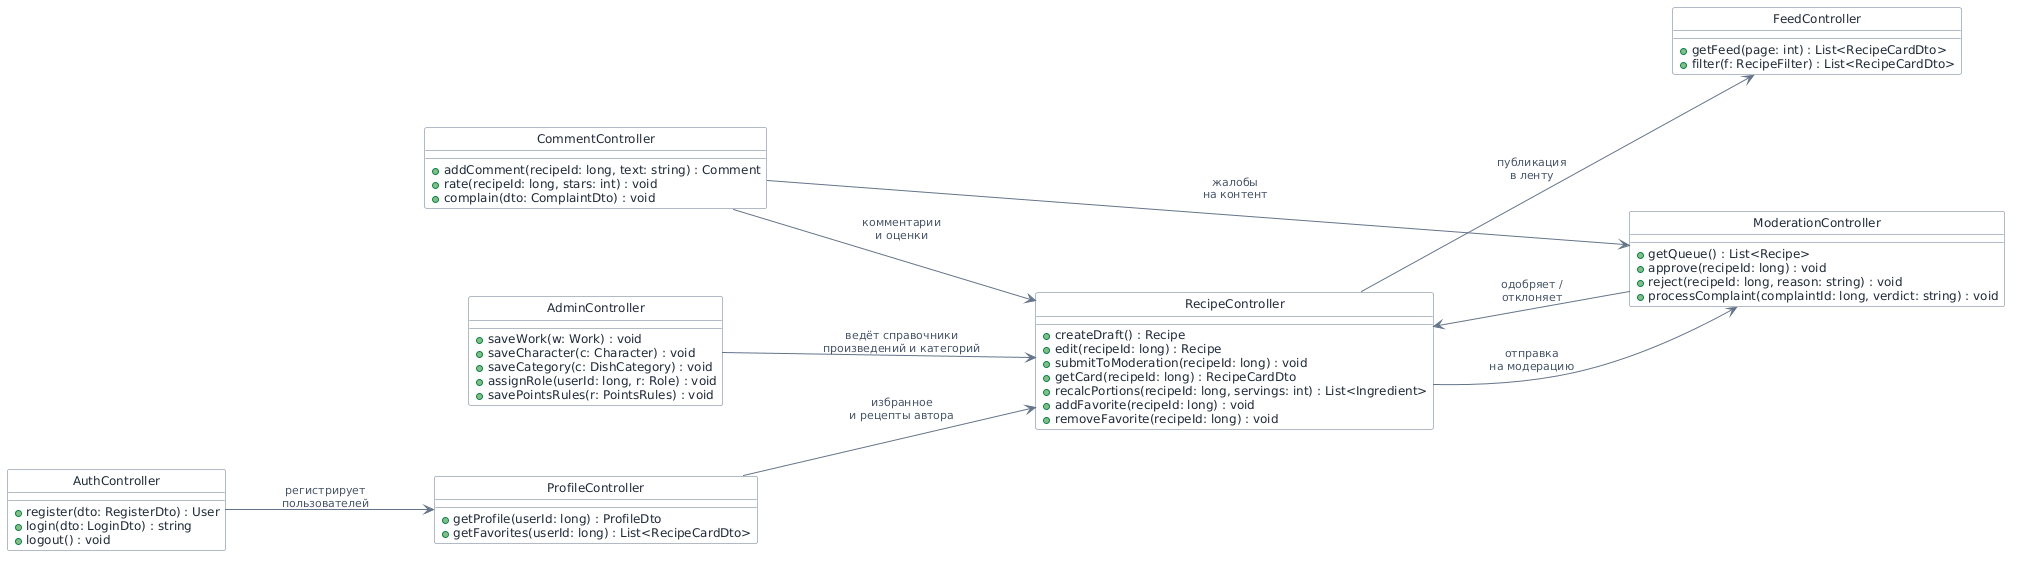

The diagram above was rendered by PlantUML. Its source (embedded in the PNG):
@startuml
' Диаграмма классов ИС «Кулинарный форум» — контроллеры REST API

hide circle
skinparam shadowing false
skinparam nodesep 70
skinparam ranksep 110

skinparam defaultFontColor #1F2937
skinparam defaultFontSize 12
skinparam classBackgroundColor #FFFFFF
skinparam classBorderColor #64748B
skinparam ArrowColor #64748B
skinparam ArrowFontColor #475569
skinparam ArrowFontSize 11

left to right direction

class AuthController {
  +register(dto: RegisterDto) : User
  +login(dto: LoginDto) : string
  +logout() : void
}

class RecipeController {
  +createDraft() : Recipe
  +edit(recipeId: long) : Recipe
  +submitToModeration(recipeId: long) : void
  +getCard(recipeId: long) : RecipeCardDto
  +recalcPortions(recipeId: long, servings: int) : List<Ingredient>
  +addFavorite(recipeId: long) : void
  +removeFavorite(recipeId: long) : void
}

class FeedController {
  +getFeed(page: int) : List<RecipeCardDto>
  +filter(f: RecipeFilter) : List<RecipeCardDto>
}

class CommentController {
  +addComment(recipeId: long, text: string) : Comment
  +rate(recipeId: long, stars: int) : void
  +complain(dto: ComplaintDto) : void
}

class ProfileController {
  +getProfile(userId: long) : ProfileDto
  +getFavorites(userId: long) : List<RecipeCardDto>
}

class ModerationController {
  +getQueue() : List<Recipe>
  +approve(recipeId: long) : void
  +reject(recipeId: long, reason: string) : void
  +processComplaint(complaintId: long, verdict: string) : void
}

class AdminController {
  +saveWork(w: Work) : void
  +saveCharacter(c: Character) : void
  +saveCategory(c: DishCategory) : void
  +assignRole(userId: long, r: Role) : void
  +savePointsRules(r: PointsRules) : void
}

' ===== Связи между контроллерами =====
AuthController --> ProfileController : регистрирует\nпользователей
AdminController --> RecipeController : ведёт справочники\nпроизведений и категорий
ProfileController --> RecipeController : избранное\nи рецепты автора
CommentController --> RecipeController : комментарии\nи оценки
CommentController --> ModerationController : жалобы\nна контент
RecipeController --> FeedController : публикация\nв ленту
RecipeController --> ModerationController : отправка\nна модерацию
ModerationController --> RecipeController : одобряет /\nотклоняет
@enduml